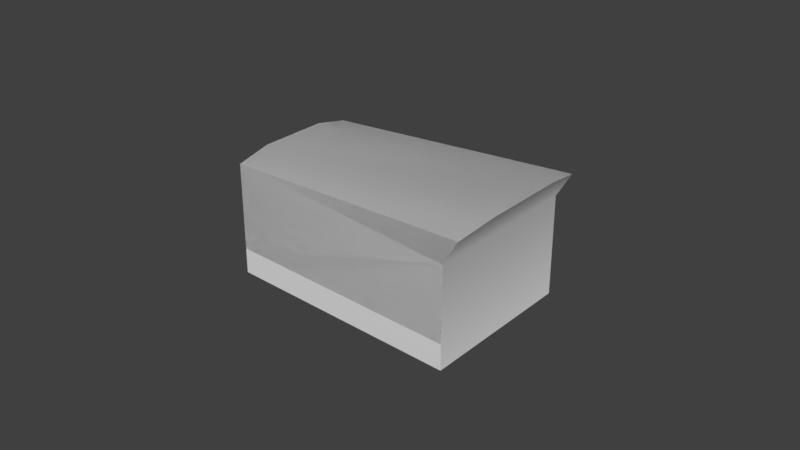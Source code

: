 # Source: mag-compass.blend  (saved by Blender 2.78.0; exported with 4.5.12 LTS)
import bpy
from mathutils import Matrix  # noqa: F401  (used for matrix-valued properties, if any)

bpy.ops.wm.read_factory_settings(use_empty=True)
scene = bpy.context.scene
scene.name = 'Scene'

# ---- collections
col_collection_1 = bpy.data.collections.new('Collection 1'); scene.collection.children.link(col_collection_1)

# ---- materials (node trees are filled in below, after node groups)
mat_material = bpy.data.materials.new('Material')
mat_material.alpha_threshold = 0.0
mat_material.use_transparent_shadow = False
mat_material.roughness = 0.5

# ---- node groups
ng_auto_smooth = bpy.data.node_groups.new('Auto Smooth', 'GeometryNodeTree')
_s = ng_auto_smooth.interface.new_socket(name='Geometry', in_out='OUTPUT', socket_type='NodeSocketGeometry')
_s = ng_auto_smooth.interface.new_socket(name='Geometry', in_out='INPUT', socket_type='NodeSocketGeometry')
_s = ng_auto_smooth.interface.new_socket(name='Angle', in_out='INPUT', socket_type='NodeSocketFloat')
_s.subtype = 'ANGLE'
_s.min_value = 0.0
_s.max_value = 3.142
ng_auto_smooth.is_modifier = True
_N = ng_auto_smooth.nodes; _L = ng_auto_smooth.links
n0 = _N.new('NodeGroupOutput'); n0.name = 'Group Output'; n0.location = (480, -100)
n1 = _N.new('NodeGroupInput'); n1.name = 'Group Input'; n1.location = (-420, -300)
n2 = _N.new('NodeGroupInput'); n2.name = 'Group Input.001'; n2.location = (-60, -100)
n3 = _N.new('GeometryNodeSetShadeSmooth'); n3.name = 'Set Shade Smooth'; n3.location = (120, -100)
n3.domain = 'EDGE'
n4 = _N.new('GeometryNodeSetShadeSmooth'); n4.name = 'Set Shade Smooth.001'; n4.location = (300, -100)
n5 = _N.new('GeometryNodeInputMeshEdgeAngle'); n5.name = 'Edge Angle'; n5.location = (-420, -220)
n6 = _N.new('GeometryNodeInputEdgeSmooth'); n6.name = 'Is Edge Smooth'; n6.location = (-60, -160)
n7 = _N.new('GeometryNodeInputShadeSmooth'); n7.name = 'Is Face Smooth'; n7.location = (-240, -340)
n8 = _N.new('FunctionNodeBooleanMath'); n8.name = 'Boolean Math'; n8.location = (-60, -220)
n9 = _N.new('FunctionNodeCompare'); n9.name = 'Compare'; n9.location = (-240, -180)
n9.operation = 'LESS_EQUAL'
_L.new(n5.outputs[0], n9.inputs[0])
_L.new(n4.outputs[0], n0.inputs[0])
_L.new(n1.outputs[1], n9.inputs[1])
_L.new(n9.outputs[0], n8.inputs[0])
_L.new(n7.outputs[0], n8.inputs[1])
_L.new(n2.outputs[0], n3.inputs[0])
_L.new(n6.outputs[0], n3.inputs[1])
_L.new(n3.outputs[0], n4.inputs[0])
_L.new(n8.outputs[0], n3.inputs[2])
n0.is_active_output = True

# ---- material node trees

# ---- world
world_world = bpy.data.worlds.new('World'); scene.world = world_world
world_world.color = (0.05088, 0.05088, 0.05088)
world_world.use_sun_shadow = False
world_world.sun_shadow_jitter_overblur = 0.0
world_world.cycles.sampling_method = 'MANUAL'

# ---- meshes
me_casing_mesh_001 = bpy.data.meshes.new('Casing.mesh.001')
me_casing_mesh_001.from_pydata([(-0.05076, 0.02241, 0.02861), (-0.05076, 0.02241, -0.007938), (-0.05076, -0.02241, -0.007938), (-0.05076, -0.02241, 0.02861), (0.03257, -0.02634, 0.03259), (0.02775, -0.02634, -0.007938), (0.02775, 0.02634, -0.007938), (0.03257, 0.02634, 0.03259), (0.03433, 0.01317, 0.03506), (0.03433, -0.01317, 0.03506), (-0.05076, 0.0112, 0.03108), (-0.05076, -0.0112, 0.03108), (0.02775, -0.02634, 0.02436), (0.02775, 0.02634, 0.02436)], [], [(4, 12, 9), (7, 8, 13), (8, 10, 11, 9), (8, 9, 12, 13), (0, 10, 8, 7), (0, 7, 13), (3, 4, 9, 11), (3, 12, 4), (0, 13, 6, 1), (2, 5, 12, 3), (0, 3, 11, 10), (0, 1, 2, 3), (5, 6, 13, 12)])
me_casing_mesh_001.polygons.foreach_set('use_smooth', [True] * 13)
_uv = me_casing_mesh_001.uv_layers.new(name='UVMap')
_uv.uv.foreach_set('vector', [0.6172, 0.6797, 0.6172, 0.5977, 0.7109, 0.6992, 0.9922, 0.6797, 0.8984, 0.6992, 0.9922, 0.5977, 0.9805, 0.9219, 0.7578, 0.9141, 0.7578, 0.8594, 0.9805, 0.8516, 0.8984, 0.6992, 0.7109, 0.6992, 0.6172, 0.5977, 0.9922, 0.5977, 0.7578, 0.9453, 0.7578, 0.9141, 0.9805, 0.9219, 0.9766, 0.9531, 0.9805, 0.9141, 0.7773, 0.9219, 0.7891, 0.9023, 0.7578, 0.8281, 0.9766, 0.8203, 0.9805, 0.8516, 0.7578, 0.8594, 0.7773, 0.9297, 0.9648, 0.9102, 0.9883, 0.9453, 0.9805, 0.9141, 0.7891, 0.9023, 0.7891, 0.8438, 0.9805, 0.8438, 0.7773, 0.7969, 0.9648, 0.7969, 0.9648, 0.9102, 0.7773, 0.9297, 0.7773, 0.9492, 0.9844, 0.9492, 0.9336, 0.9609, 0.8281, 0.9609, 0.6086, 0.9622, 0.6114, 0.7009, 0.9258, 0.7054, 0.9277, 0.9609, 0.6172, 0.2812, 0.9922, 0.2812, 0.9922, 0.5977, 0.6172, 0.5977])
me_casing_mesh_001.materials.append(mat_material)
me_casing_mesh_001.use_remesh_preserve_volume = False
me_casing_mesh_001.use_remesh_preserve_attributes = False
me_casing_mesh_001.use_mirror_vertex_groups = False
me_casing_mesh_001.update()
me_interior_mesh_001 = bpy.data.meshes.new('Interior.mesh.001')
me_interior_mesh_001.from_pydata([(-0.05076, 0.02241, 0.02861), (-0.05076, 0.02241, 0.00034), (-0.05076, -0.02241, 0.00034), (-0.05076, -0.02241, 0.02861), (0.03257, -0.02634, 0.03259), (0.02775, -0.02634, 0.00034), (0.02775, 0.02634, 0.00034), (0.03257, 0.02634, 0.03259), (0.03433, 0.01317, 0.03506), (0.03433, -0.01317, 0.03506), (-0.05076, 0.0112, 0.03108), (-0.05076, -0.0112, 0.03108), (0.02775, -0.02634, 0.02436), (0.02775, 0.02634, 0.02436)], [], [(8, 10, 11, 9), (0, 10, 8, 7), (7, 13, 0), (3, 4, 9, 11), (3, 12, 4), (0, 13, 6, 1), (2, 5, 12, 3), (0, 3, 11, 10), (0, 1, 2, 3), (2, 1, 6, 5)])
me_interior_mesh_001.polygons.foreach_set('use_smooth', [1, 1, 1, 1, 1, 1, 1, 1, 1, 0])
_uv = me_interior_mesh_001.uv_layers.new(name='UVMap')
_uv.uv.foreach_set('vector', [0.866, 0.3359, 0.8183, 0.2666, 0.7112, 0.2664, 0.6697, 0.3352, 0.872, 0.2549, 0.8183, 0.2666, 0.866, 0.3359, 0.9624, 0.3162, 0.9624, 0.3162, 0.9557, 0.2533, 0.872, 0.2549, 0.6579, 0.2545, 0.5745, 0.315, 0.6697, 0.3352, 0.7112, 0.2664, 0.6579, 0.2545, 0.5804, 0.2528, 0.5745, 0.315, 0.872, 0.2549, 0.9557, 0.2533, 0.9541, 0.08212, 0.8712, 0.1197, 0.6582, 0.1201, 0.5814, 0.08321, 0.5804, 0.2528, 0.6579, 0.2545, 0.872, 0.2549, 0.6579, 0.2545, 0.7112, 0.2664, 0.8183, 0.2666, 0.872, 0.2549, 0.8712, 0.1197, 0.6582, 0.1201, 0.6579, 0.2545, 0.6582, 0.1201, 0.8712, 0.1197, 0.9541, 0.08212, 0.5814, 0.08321])
me_interior_mesh_001.materials.append(mat_material)
me_interior_mesh_001.use_remesh_preserve_volume = False
me_interior_mesh_001.use_remesh_preserve_attributes = False
me_interior_mesh_001.use_mirror_vertex_groups = False
me_interior_mesh_001.update()
me_ring_mesh_001 = bpy.data.meshes.new('Ring.mesh.001')
me_ring_mesh_001.from_pydata([(-0.3623, 0.01233, 0.1996), (-0.3567, 0.01612, 0.1996), (-0.35, 0.01744, 0.1996), (-0.3433, 0.01612, 0.1996), (-0.3377, 0.01233, 0.1996), (-0.3339, 0.006676, 0.1996), (-0.3326, 0.0, 0.1996), (-0.3339, -0.006676, 0.1996), (-0.3377, -0.01233, 0.1996), (-0.3433, -0.01612, 0.1996), (-0.35, -0.01744, 0.1996), (-0.3567, -0.01612, 0.1996), (-0.3623, -0.01233, 0.1996), (-0.3661, -0.006676, 0.1996), (-0.3674, 0.0, 0.1996), (-0.3661, 0.006676, 0.1996), (-0.3694, 0.0075, 0.1877), (-0.371, 0.0, 0.1877), (-0.3694, -0.0075, 0.1877), (-0.3648, -0.01386, 0.1877), (-0.358, -0.01811, 0.1877), (-0.35, -0.0196, 0.1877), (-0.342, -0.01811, 0.1877), (-0.3352, -0.01386, 0.1877), (-0.3306, -0.0075, 0.1877), (-0.329, 0.0, 0.1877), (-0.3306, 0.0075, 0.1877), (-0.3352, 0.01386, 0.1877), (-0.342, 0.01811, 0.1877), (-0.35, 0.0196, 0.1877), (-0.358, 0.01811, 0.1877), (-0.3648, 0.01386, 0.1877), (-0.362, 0.01202, 0.1838), (-0.3565, 0.01571, 0.1838), (-0.35, 0.01701, 0.1838), (-0.3435, 0.01571, 0.1838), (-0.338, 0.01202, 0.1838), (-0.3343, 0.006507, 0.1838), (-0.333, 0.0, 0.1838), (-0.3343, -0.006507, 0.1838), (-0.338, -0.01202, 0.1838), (-0.3435, -0.01571, 0.1838), (-0.35, -0.01701, 0.1838), (-0.3565, -0.01571, 0.1838), (-0.362, -0.01202, 0.1838), (-0.3657, -0.006507, 0.1838), (-0.367, 0.0, 0.1838), (-0.3657, 0.006507, 0.1838)], [], [(31, 0, 1, 30), (2, 29, 30, 1), (3, 28, 29, 2), (4, 27, 28, 3), (5, 26, 27, 4), (6, 25, 26, 5), (7, 24, 25, 6), (8, 23, 24, 7), (9, 22, 23, 8), (10, 21, 22, 9), (11, 20, 21, 10), (12, 19, 20, 11), (13, 18, 19, 12), (14, 17, 18, 13), (15, 16, 17, 14), (0, 31, 16, 15), (31, 32, 47, 16), (16, 47, 46, 17), (17, 46, 45, 18), (18, 45, 44, 19), (19, 44, 43, 20), (20, 43, 42, 21), (21, 42, 41, 22), (22, 41, 40, 23), (23, 40, 39, 24), (24, 39, 38, 25), (25, 38, 37, 26), (26, 37, 36, 27), (27, 36, 35, 28), (28, 35, 34, 29), (29, 34, 33, 30), (30, 33, 32, 31)])
me_ring_mesh_001.polygons.foreach_set('use_smooth', [True] * 32)
_uv = me_ring_mesh_001.uv_layers.new(name='UVMap')
_uv.uv.foreach_set('vector', [0.4961, 0.0625, 0.4961, 0.2578, 0.375, 0.2578, 0.375, 0.0625, 0.25, 0.2578, 0.25, 0.0625, 0.375, 0.0625, 0.375, 0.2578, 0.1289, 0.2578, 0.1289, 0.0625, 0.25, 0.0625, 0.25, 0.2578, 0.003906, 0.2578, 0.003906, 0.0625, 0.1289, 0.0625, 0.1289, 0.2578, 0.375, 1.0, 0.375, 0.8125, 0.4961, 0.8125, 0.4961, 1.0, 0.25, 1.0, 0.25, 0.8125, 0.375, 0.8125, 0.375, 1.0, 0.1289, 1.0, 0.1289, 0.8125, 0.25, 0.8125, 0.25, 1.0, 0.003906, 1.0, 0.003906, 0.8125, 0.1289, 0.8125, 0.1289, 1.0, 0.375, 0.7539, 0.375, 0.5625, 0.4961, 0.5625, 0.4961, 0.7539, 0.25, 0.7539, 0.25, 0.5625, 0.375, 0.5625, 0.375, 0.7539, 0.1289, 0.7539, 0.1289, 0.5625, 0.25, 0.5625, 0.25, 0.7539, 0.003906, 0.7539, 0.003906, 0.5625, 0.1289, 0.5625, 0.1289, 0.7539, 0.375, 0.5039, 0.375, 0.3125, 0.4961, 0.3125, 0.4961, 0.5039, 0.25, 0.5039, 0.25, 0.3125, 0.375, 0.3125, 0.375, 0.5039, 0.1289, 0.5039, 0.1289, 0.3125, 0.25, 0.3125, 0.25, 0.5039, 0.003906, 0.5039, 0.003906, 0.3125, 0.1289, 0.3125, 0.1289, 0.5039, 0.003906, 0.3125, 0.003906, 0.2578, 0.1289, 0.2578, 0.1289, 0.3125, 0.1289, 0.3125, 0.1289, 0.2578, 0.25, 0.2578, 0.25, 0.3125, 0.25, 0.3125, 0.25, 0.2578, 0.375, 0.2578, 0.375, 0.3125, 0.375, 0.3125, 0.375, 0.2578, 0.4961, 0.2578, 0.4961, 0.3125, 0.003906, 0.5625, 0.003906, 0.5039, 0.1289, 0.5039, 0.1289, 0.5625, 0.1289, 0.5625, 0.1289, 0.5039, 0.25, 0.5039, 0.25, 0.5625, 0.25, 0.5625, 0.25, 0.5039, 0.375, 0.5039, 0.375, 0.5625, 0.375, 0.5625, 0.375, 0.5039, 0.4961, 0.5039, 0.4961, 0.5625, 0.003906, 0.8125, 0.003906, 0.7539, 0.1289, 0.7539, 0.1289, 0.8125, 0.1289, 0.8125, 0.1289, 0.7539, 0.25, 0.7539, 0.25, 0.8125, 0.25, 0.8125, 0.25, 0.7539, 0.375, 0.7539, 0.375, 0.8125, 0.375, 0.8125, 0.375, 0.7539, 0.4961, 0.7539, 0.4961, 0.8125, 0.003906, 0.0625, 0.003906, 0.0, 0.1289, 0.0, 0.1289, 0.0625, 0.1289, 0.0625, 0.1289, 0.0, 0.25, 0.0, 0.25, 0.0625, 0.25, 0.0625, 0.25, 0.0, 0.375, 0.0, 0.375, 0.0625, 0.375, 0.0625, 0.375, 0.0, 0.4961, 0.0, 0.4961, 0.0625])
me_ring_mesh_001.materials.append(mat_material)
me_ring_mesh_001.use_remesh_preserve_volume = False
me_ring_mesh_001.use_remesh_preserve_attributes = False
me_ring_mesh_001.use_mirror_vertex_groups = False
me_ring_mesh_001.update()

# ---- objects
ob_casing = bpy.data.objects.new('Casing', me_casing_mesh_001)
ob_interior = bpy.data.objects.new('Interior', me_interior_mesh_001)
ob_ring = bpy.data.objects.new('Ring', me_ring_mesh_001)

# ---- transforms, parenting, visibility, modifiers, constraints
ob_casing.location = (-0.35, 0.0, 0.2272)
ob_casing.show_transparent = True
ob_casing.lineart.crease_threshold = 0.0
_m = ob_casing.modifiers.new('Auto Smooth', 'NODES')
_m.node_group = ng_auto_smooth
_gi = [s.identifier for s in ng_auto_smooth.interface.items_tree if s.item_type == 'SOCKET' and s.in_out == 'INPUT']
_m[_gi[1]] = 1.065  # Angle
ob_interior.location = (-0.35, 0.0, 0.2272)
ob_interior.show_transparent = True
ob_interior.lineart.crease_threshold = 0.0
_m = ob_interior.modifiers.new('Auto Smooth', 'NODES')
_m.node_group = ng_auto_smooth
_gi = [s.identifier for s in ng_auto_smooth.interface.items_tree if s.item_type == 'SOCKET' and s.in_out == 'INPUT']
_m[_gi[1]] = 1.065  # Angle
ob_ring.location = (0.0, 0.0, 0.04717)
ob_ring.show_transparent = True
ob_ring.lineart.crease_threshold = 0.0
_m = ob_ring.modifiers.new('Auto Smooth', 'NODES')
_m.node_group = ng_auto_smooth
_gi = [s.identifier for s in ng_auto_smooth.interface.items_tree if s.item_type == 'SOCKET' and s.in_out == 'INPUT']
_m[_gi[1]] = 1.065  # Angle

# ---- collection membership
col_collection_1.objects.link(ob_casing)
col_collection_1.objects.link(ob_interior)
col_collection_1.objects.link(ob_ring)

# ---- scene / render settings (as saved in the file)
scene.frame_start = 1; scene.frame_end = 250; scene.frame_set(0)
scene.render.engine = 'BLENDER_EEVEE_NEXT'
scene.render.resolution_percentage = 50
scene.render.dither_intensity = 0.0
scene.cycles.use_denoising = False
scene.cycles.samples = 128
scene.cycles.sampling_pattern = 'TABULATED_SOBOL'
scene.cycles.light_sampling_threshold = 0.0
scene.cycles.use_adaptive_sampling = False
scene.cycles.use_light_tree = False
scene.cycles.blur_glossy = 0.0
scene.cycles.sample_clamp_indirect = 0.0
scene.view_settings.view_transform = 'Standard'
bpy.context.view_layer.update()

# ---- added for rendering (the .blend has no active camera and no usable light): camera, sun
cam_auto = bpy.data.cameras.new('AutoCamera')
cam_auto.lens = 50.0
cam_auto.sensor_width = 36.0
cam_auto.clip_end = 1000.0
ob_auto_camera = bpy.data.objects.new('AutoCamera', cam_auto)
scene.collection.objects.link(ob_auto_camera)
ob_auto_camera.location = (-0.173169, -0.222054, 0.388769)
ob_auto_camera.rotation_euler = (1.09748, -7.21219e-08, 0.694738)
scene.camera = ob_auto_camera
light_auto_sun = bpy.data.lights.new('AutoSun', 'SUN')
light_auto_sun.energy = 3.0
light_auto_sun.angle = 0.0523599
ob_auto_sun = bpy.data.objects.new('AutoSun', light_auto_sun)
scene.collection.objects.link(ob_auto_sun)
ob_auto_sun.rotation_euler = (0.872665, 0.174533, 0.523599)
bpy.context.view_layer.update()
